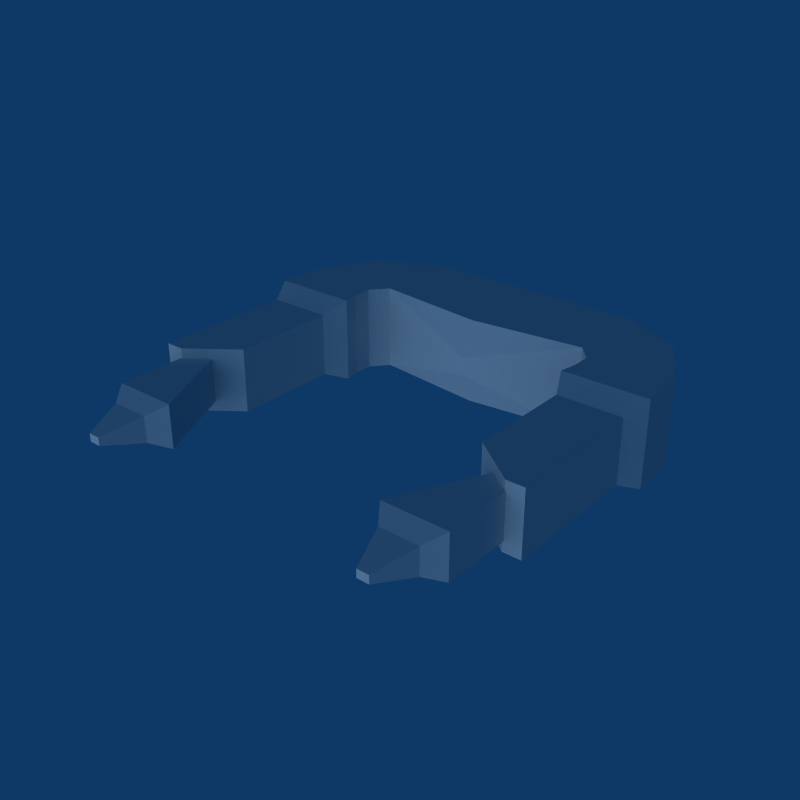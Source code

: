 # Source: Enemy_Gazelle.blend  (saved by Blender 2.49.2; exported with 4.5.12 LTS)
import bpy
from mathutils import Matrix  # noqa: F401  (used for matrix-valued properties, if any)

bpy.ops.wm.read_factory_settings(use_empty=True)
scene = bpy.context.scene
scene.name = 'Scene'

# ---- collections
col_collection_1 = bpy.data.collections.new('Collection 1'); scene.collection.children.link(col_collection_1)

# ---- world
world_world = bpy.data.worlds.new('World'); scene.world = world_world
world_world.color = (0.05656, 0.2208, 0.4)
world_world.use_sun_shadow = False
world_world.sun_shadow_jitter_overblur = 0.0
world_world.cycles.sampling_method = 'MANUAL'
world_world.cycles.sample_map_resolution = 256

# ---- lights
light_lamp = bpy.data.lights.new('Lamp', 'SUN')
light_lamp.transmission_factor = 0.0
light_lamp.angle = 1.571
light_lamp.energy = 1.0
light_lamp.shadow_buffer_clip_start = 0.5
light_lamp.shadow_soft_size = 1.0
light_lamp.shadow_cascade_max_distance = 1000.0
light_lamp.cycles.use_multiple_importance_sampling = False

# ---- meshes
me_gazelle = bpy.data.meshes.new('Gazelle')
me_gazelle.from_pydata([(-1.041, -1.449, -0.1924), (1.041, -1.449, -0.1924), (-1.605, -1.449, -0.1924), (1.605, -1.449, -0.1924), (-1.041, -1.449, 0.1924), (1.041, -1.449, 0.1924), (-1.605, -1.449, 0.1924), (1.605, -1.449, 0.1924), (-1.753, 0.3851, -0.2819), (1.753, 0.3851, -0.2819), (-1.753, 0.3851, 0.2819), (1.753, 0.3851, 0.2819), (-1.189, 0.3851, -0.2819), (1.189, 0.3851, -0.2819), (-1.189, 0.3851, 0.2819), (1.189, 0.3851, 0.2819), (-1.094, 0.5907, -0.3772), (1.094, 0.5907, -0.3772), (-1.848, 0.5907, -0.3772), (1.848, 0.5907, -0.3772), (-1.094, 0.5907, 0.3772), (1.094, 0.5907, 0.3772), (-1.848, 0.5907, 0.3772), (1.848, 0.5907, 0.3772), (-1.82, 1.024, 0.3772), (1.82, 1.024, 0.3772), (-1.82, 1.024, -0.3772), (1.82, 1.024, -0.3772), (-1.122, 0.737, 0.3772), (1.122, 0.737, 0.3772), (-1.122, 0.737, -0.3772), (1.122, 0.737, -0.3772), (-1.542, 1.531, -0.3772), (1.542, 1.531, -0.3772), (-1.122, 0.9052, -0.3772), (1.122, 0.9052, -0.3772), (-1.542, 1.531, 0.3772), (1.542, 1.531, 0.3772), (-1.122, 0.9052, 0.3772), (1.122, 0.9052, 0.3772), (-0.9946, 1.806, -0.3772), (0.9946, 1.806, -0.3772), (-0.9946, 1.806, 0.3772), (0.9946, 1.806, 0.3772), (-0.9944, 1.053, -0.3772), (0.9944, 1.053, -0.3772), (-0.9944, 1.053, 0.3772), (0.9944, 1.053, 0.3772), (0.0, 1.806, -0.3772), (0.0, 0.9411, -0.3772), (0.0, 1.806, 0.3772), (0.0, 0.9411, 0.3772), (-1.491, -1.601, -0.115), (1.491, -1.601, -0.115), (-1.491, -1.601, 0.115), (1.491, -1.601, 0.115), (-1.154, -1.601, -0.115), (1.154, -1.601, -0.115), (-1.154, -1.601, 0.115), (1.154, -1.601, 0.115), (-1.375, -1.94, -0.03573), (1.375, -1.94, -0.03573), (-1.271, -1.94, -0.03573), (1.271, -1.94, -0.03573), (-1.271, -1.94, 0.03573), (1.271, -1.94, 0.03573), (-1.375, -1.94, 0.03573), (1.375, -1.94, 0.03573), (-1.753, -0.5464, -0.2819), (1.753, -0.5464, -0.2819), (-1.753, -0.5464, 0.2819), (1.753, -0.5464, 0.2819), (-1.189, -0.5464, -0.2819), (1.189, -0.5464, -0.2819), (-1.189, -0.5464, 0.2819), (1.189, -0.5464, 0.2819), (-1.753, -0.8519, 0.2819), (1.753, -0.8519, 0.2819), (-1.753, -0.8519, -0.2819), (1.753, -0.8519, -0.2819), (-1.593, -0.8519, -0.2819), (1.593, -0.8519, -0.2819), (-1.593, -0.8519, 0.2819), (1.593, -0.8519, 0.2819), (-1.435, -0.6303, -0.1924), (1.435, -0.6303, -0.1924), (-1.605, -0.6303, -0.1924), (1.605, -0.6303, -0.1924), (-1.435, -0.6303, 0.1924), (1.435, -0.6303, 0.1924), (-1.605, -0.6303, 0.1924), (1.605, -0.6303, 0.1924), (-0.9946, 1.806, 9.088e-08), (0.9946, 1.806, 9.088e-08), (0.0, 1.806, -7.451e-08), (-0.4973, 1.94, -0.3772), (0.4973, 1.94, -0.3772), (-0.4973, 1.806, 0.3772), (0.4973, 1.806, 0.3772), (-0.4973, 1.94, 8.186e-09), (0.4973, 1.94, 8.186e-09), (0.0, 0.8087, -7.451e-08), (0.0, 0.8087, -0.07526), (0.0, 0.8087, 0.07526)], [], [(12, 8, 18, 16), (19, 9, 13, 17), (10, 14, 20, 22), (21, 15, 11, 23), (14, 12, 16, 20), (17, 13, 15, 21), (8, 10, 22, 18), (23, 11, 9, 19), (18, 22, 24, 26), (25, 23, 19, 27), (20, 16, 30, 28), (31, 17, 21, 29), (22, 20, 28, 24), (29, 21, 23, 25), (16, 18, 26, 30), (27, 19, 17, 31), (30, 26, 32, 34), (33, 27, 31, 35), (24, 28, 38, 36), (39, 29, 25, 37), (28, 30, 34, 38), (35, 31, 29, 39), (26, 24, 36, 32), (37, 25, 27, 33), (38, 34, 44, 46), (45, 35, 39, 47), (36, 38, 46, 42), (47, 39, 37, 43), (34, 32, 40, 44), (41, 33, 35, 45), (6, 2, 52, 54), (53, 3, 7, 55), (0, 4, 58, 56), (59, 5, 1, 57), (4, 6, 54, 58), (55, 7, 5, 59), (2, 0, 56, 52), (57, 1, 3, 53), (52, 56, 62, 60), (63, 57, 53, 61), (58, 54, 66, 64), (67, 55, 59, 65), (56, 58, 64, 62), (65, 59, 57, 63), (54, 52, 60, 66), (61, 53, 55, 67), (62, 64, 66, 60), (67, 65, 63, 61), (10, 8, 68, 70), (69, 9, 11, 71), (12, 14, 74, 72), (75, 15, 13, 73), (14, 10, 70, 74), (71, 11, 15, 75), (8, 12, 72, 68), (73, 13, 9, 69), (70, 68, 78, 76), (79, 69, 71, 77), (72, 74, 82, 80), (83, 75, 73, 81), (74, 70, 76, 82), (77, 71, 75, 83), (68, 72, 80, 78), (81, 73, 69, 79), (82, 76, 78), (79, 77, 83), (80, 82, 78), (79, 83, 81), (0, 2, 86, 84), (87, 3, 1, 85), (6, 4, 88, 90), (89, 5, 7, 91), (4, 0, 84, 88), (85, 1, 5, 89), (2, 6, 90, 86), (91, 7, 3, 87), (88, 86, 90), (87, 89, 91), (84, 86, 88), (87, 85, 89), (92, 32, 36), (37, 33, 93), (42, 92, 36), (37, 93, 43), (92, 40, 32), (33, 41, 93), (95, 49, 44), (45, 49, 96), (40, 95, 44), (45, 96, 41), (95, 48, 49), (49, 48, 96), (97, 46, 51), (51, 47, 98), (50, 97, 51), (51, 98, 50), (97, 42, 46), (47, 43, 98), (92, 99, 95, 40), (96, 100, 93, 41), (99, 94, 48, 95), (48, 94, 100, 96), (42, 97, 99, 92), (100, 98, 43, 93), (97, 50, 94, 99), (94, 50, 98, 100), (101, 46, 44), (101, 45, 47), (49, 102, 44), (102, 101, 44), (101, 103, 46), (103, 51, 46), (51, 103, 47), (103, 101, 47), (101, 102, 45), (102, 49, 45)])
_uv = me_gazelle.uv_layers.new(name='UVTex')
_uv.uv.foreach_set('vector', [0.2928, 0.6945, 0.2539, 0.6233, 0.2759, 0.5956, 0.3281, 0.6909, 0.2792, 0.6588, 0.2567, 0.6306, 0.2964, 0.5581, 0.3323, 0.5617, 0.5848, 0.2063, 0.6741, 0.2063, 0.6892, 0.2422, 0.5696, 0.2422, 0.5719, 0.2419, 0.5869, 0.2061, 0.676, 0.2061, 0.6911, 0.2419, 0.6672, 0.1156, 0.5901, 0.1156, 0.5771, 0.08458, 0.6803, 0.08458, 0.6792, 0.07649, 0.6664, 0.1068, 0.5909, 0.1068, 0.5782, 0.07649, 0.6672, 0.2416, 0.5972, 0.2416, 0.5854, 0.2135, 0.679, 0.2135, 0.6782, 0.2118, 0.6662, 0.2404, 0.5949, 0.2404, 0.5829, 0.2118, 0.679, 0.2135, 0.5854, 0.2135, 0.5854, 0.1596, 0.679, 0.1596, 0.6782, 0.1569, 0.6782, 0.2118, 0.5829, 0.2118, 0.5829, 0.1569, 0.6803, 0.08458, 0.5771, 0.08458, 0.5771, 0.0642, 0.6803, 0.0642, 0.6792, 0.05653, 0.6792, 0.07649, 0.5782, 0.07649, 0.5782, 0.05653, 0.5106, 0.1598, 0.5679, 0.05503, 0.586, 0.07009, 0.5729, 0.1888, 0.6673, 0.2161, 0.6727, 0.244, 0.5288, 0.2439, 0.5343, 0.1613, 0.3281, 0.6909, 0.2759, 0.5956, 0.3326, 0.5693, 0.3446, 0.6772, 0.3369, 0.6857, 0.2792, 0.6588, 0.3323, 0.5617, 0.3491, 0.5757, 0.3446, 0.6772, 0.3326, 0.5693, 0.4159, 0.5693, 0.3659, 0.6657, 0.4217, 0.6857, 0.3369, 0.6857, 0.3491, 0.5757, 0.3708, 0.5874, 0.5729, 0.1888, 0.586, 0.07009, 0.6094, 0.08278, 0.6645, 0.1888, 0.6674, 0.184, 0.6673, 0.2161, 0.5343, 0.1613, 0.5872, 0.06457, 0.6803, 0.0642, 0.5771, 0.0642, 0.5771, 0.04118, 0.6803, 0.04118, 0.6792, 0.034, 0.6792, 0.05653, 0.5782, 0.05653, 0.5782, 0.034, 0.679, 0.1596, 0.5854, 0.1596, 0.5854, 0.08787, 0.679, 0.08787, 0.6782, 0.0838, 0.6782, 0.1569, 0.5829, 0.1569, 0.5829, 0.0838, 0.6803, 0.04118, 0.5771, 0.04118, 0.5771, 0.01451, 0.6803, 0.01451, 0.6792, 0.007897, 0.6792, 0.034, 0.5782, 0.034, 0.5782, 0.007897, 0.6645, 0.1888, 0.6094, 0.08278, 0.6396, 0.07633, 0.7442, 0.1336, 0.6917, 0.1559, 0.6674, 0.184, 0.5872, 0.06457, 0.6917, 0.01224, 0.3659, 0.6657, 0.4159, 0.5693, 0.4884, 0.6195, 0.3933, 0.6715, 0.4956, 0.6345, 0.4217, 0.6857, 0.3708, 0.5874, 0.3987, 0.5815, 0.8616, 0.07062, 0.8616, 0.01672, 0.8404, 0.02756, 0.8404, 0.05978, 0.9368, 0.09508, 0.9691, 0.07867, 0.9691, 0.1603, 0.9368, 0.1439, 0.8616, 0.01672, 0.8616, 0.07062, 0.8404, 0.05978, 0.8404, 0.02756, 0.9368, 0.1439, 0.9691, 0.1603, 0.9691, 0.07867, 0.9368, 0.09508, 0.9187, 0.1209, 0.8398, 0.1209, 0.8556, 0.09962, 0.9028, 0.09962, 0.968, 0.1807, 0.992, 0.2129, 0.8725, 0.2129, 0.8965, 0.1807, 0.8398, 0.1209, 0.9187, 0.1209, 0.9028, 0.09962, 0.8556, 0.09962, 0.8965, 0.1807, 0.8725, 0.2129, 0.992, 0.2129, 0.968, 0.1807, 0.8556, 0.09962, 0.9028, 0.09962, 0.8866, 0.05208, 0.8719, 0.05208, 0.9212, 0.1087, 0.8965, 0.1807, 0.968, 0.1807, 0.9434, 0.1087, 0.9028, 0.09962, 0.8556, 0.09962, 0.8719, 0.05208, 0.8866, 0.05208, 0.9434, 0.1087, 0.968, 0.1807, 0.8965, 0.1807, 0.9212, 0.1087, 0.8404, 0.02756, 0.8404, 0.05978, 0.7928, 0.04868, 0.7928, 0.03867, 0.8649, 0.127, 0.9368, 0.1439, 0.9368, 0.09508, 0.8649, 0.1119, 0.8404, 0.05978, 0.8404, 0.02756, 0.7928, 0.03867, 0.7928, 0.04868, 0.8649, 0.1119, 0.9368, 0.09508, 0.9368, 0.1439, 0.8649, 0.127, 0.8866, 0.03867, 0.8866, 0.04868, 0.8719, 0.04868, 0.8719, 0.03867, 0.9434, 0.1036, 0.9212, 0.1036, 0.9212, 0.08843, 0.9434, 0.08843, 0.07652, 0.5134, 0.1817, 0.5134, 0.1817, 0.6873, 0.07652, 0.6873, 0.07695, 0.6836, 0.07695, 0.5077, 0.1834, 0.5077, 0.1834, 0.6836, 0.5901, 0.1156, 0.6672, 0.1156, 0.6672, 0.243, 0.5901, 0.243, 0.5909, 0.2316, 0.5909, 0.1068, 0.6664, 0.1068, 0.6664, 0.2316, 0.6741, 0.2063, 0.5848, 0.2063, 0.5848, 0.05865, 0.6741, 0.05865, 0.676, 0.05885, 0.676, 0.2061, 0.5869, 0.2061, 0.5869, 0.05885, 0.3317, 0.5103, 0.4373, 0.5103, 0.4373, 0.6848, 0.3317, 0.6848, 0.3224, 0.6856, 0.3224, 0.5135, 0.4266, 0.5135, 0.4266, 0.6856, 0.07652, 0.6873, 0.1817, 0.6873, 0.1817, 0.7443, 0.07652, 0.7443, 0.07695, 0.7413, 0.07695, 0.6836, 0.1834, 0.6836, 0.1834, 0.7413, 0.7221, 0.04983, 0.7221, 0.2105, 0.5779, 0.2105, 0.5779, 0.04983, 0.6788, 0.2208, 0.5131, 0.2208, 0.5131, 0.0362, 0.6788, 0.0362, 0.6741, 0.05865, 0.5848, 0.05865, 0.5848, 0.01021, 0.6102, 0.01021, 0.676, 0.01056, 0.676, 0.05885, 0.5869, 0.05885, 0.6507, 0.01056, 0.3317, 0.6848, 0.4373, 0.6848, 0.3618, 0.742, 0.3317, 0.742, 0.397, 0.7421, 0.3224, 0.6856, 0.4266, 0.6856, 0.4266, 0.7421, 0.5779, 0.2105, 0.5322, 0.2105, 0.5322, 0.04983, 0.7312, 0.0362, 0.7312, 0.2208, 0.6788, 0.2208, 0.5779, 0.04983, 0.5779, 0.2105, 0.5322, 0.04983, 0.7312, 0.0362, 0.6788, 0.2208, 0.6788, 0.0362, 0.9187, 0.1209, 0.8398, 0.1209, 0.8398, 0.2355, 0.8636, 0.2355, 0.967, 0.2346, 0.967, 0.06104, 0.8475, 0.06104, 0.931, 0.2346, 0.8398, 0.1209, 0.9187, 0.1209, 0.8636, 0.2355, 0.8398, 0.2355, 0.931, 0.2346, 0.8475, 0.06104, 0.967, 0.06104, 0.967, 0.2346, 0.8616, 0.07062, 0.8616, 0.01672, 0.9762, 0.01672, 0.9762, 0.07062, 0.9422, 0.0552, 0.7687, 0.0552, 0.7687, 0.1368, 0.9422, 0.1368, 0.8616, 0.01672, 0.8616, 0.07062, 0.9762, 0.07062, 0.9762, 0.01672, 0.9422, 0.1368, 0.7687, 0.1368, 0.7687, 0.0552, 0.9422, 0.0552, 0.8636, 0.07062, 0.8398, 0.01672, 0.8398, 0.07062, 0.992, 0.0552, 0.956, 0.1368, 0.992, 0.1368, 0.8636, 0.01672, 0.8398, 0.01672, 0.8636, 0.07062, 0.992, 0.0552, 0.956, 0.0552, 0.956, 0.1368, 0.6322, 0.01184, 0.679, 0.08787, 0.5854, 0.08787, 0.6782, 0.0838, 0.5829, 0.0838, 0.6305, 0.006359, 0.5854, 0.01184, 0.6322, 0.01184, 0.5854, 0.08787, 0.6782, 0.0838, 0.6305, 0.006359, 0.6782, 0.006359, 0.6322, 0.01184, 0.679, 0.01184, 0.679, 0.08787, 0.5829, 0.0838, 0.5829, 0.006359, 0.6305, 0.006359, 0.3187, 0.5632, 0.3762, 0.6786, 0.2612, 0.6657, 0.4911, 0.6657, 0.3762, 0.6786, 0.4337, 0.5632, 0.2612, 0.5787, 0.3187, 0.5632, 0.2612, 0.6657, 0.4911, 0.6657, 0.4337, 0.5632, 0.4911, 0.5787, 0.3187, 0.5632, 0.3762, 0.5786, 0.3762, 0.6786, 0.3762, 0.6786, 0.3762, 0.5786, 0.4337, 0.5632, 0.073, 0.6678, 0.01787, 0.5843, 0.1282, 0.5719, 0.1282, 0.5719, 0.2385, 0.5843, 0.1833, 0.6678, 0.1282, 0.6678, 0.073, 0.6678, 0.1282, 0.5719, 0.1282, 0.5719, 0.1833, 0.6678, 0.1282, 0.6678, 0.073, 0.6678, 0.01785, 0.6678, 0.01787, 0.5843, 0.2385, 0.5843, 0.2385, 0.6678, 0.1833, 0.6678, 0.01573, 0.6966, 0.07159, 0.7009, 0.07091, 0.7419, 0.01321, 0.7392, 0.185, 0.7419, 0.1843, 0.7009, 0.2401, 0.6966, 0.2427, 0.7392, 0.07159, 0.7009, 0.1279, 0.6997, 0.1279, 0.7417, 0.07091, 0.7419, 0.1279, 0.7417, 0.1279, 0.6997, 0.1843, 0.7009, 0.185, 0.7419, 0.01762, 0.6549, 0.0727, 0.6574, 0.07159, 0.7009, 0.01573, 0.6966, 0.1843, 0.7009, 0.1832, 0.6574, 0.2382, 0.6549, 0.2401, 0.6966, 0.0727, 0.6574, 0.1279, 0.6576, 0.1279, 0.6997, 0.07159, 0.7009, 0.1279, 0.6997, 0.1279, 0.6576, 0.1832, 0.6574, 0.1843, 0.7009, 0.1281, 0.5658, 0.01784, 0.6093, 0.01784, 0.5223, 0.1281, 0.5658, 0.2384, 0.5223, 0.2384, 0.6093, 0.1281, 0.5154, 0.1281, 0.5501, 0.01784, 0.5223, 0.1281, 0.5501, 0.1281, 0.5658, 0.01784, 0.5223, 0.1281, 0.5658, 0.1281, 0.5815, 0.01784, 0.6093, 0.1281, 0.5815, 0.1281, 0.6163, 0.01784, 0.6093, 0.1281, 0.6163, 0.1281, 0.5815, 0.2384, 0.6093, 0.1281, 0.5815, 0.1281, 0.5658, 0.2384, 0.6093, 0.1281, 0.5658, 0.1281, 0.5501, 0.2384, 0.5223, 0.1281, 0.5501, 0.1281, 0.5154, 0.2384, 0.5223])
me_gazelle.use_remesh_preserve_volume = False
me_gazelle.use_remesh_preserve_attributes = False
me_gazelle.use_mirror_vertex_groups = False
me_gazelle.update()
arm_armature = bpy.data.armatures.new('Armature')  # bones are not reproduced

# ---- objects
ob_armature = bpy.data.objects.new('Armature', arm_armature)
ob_gazelle = bpy.data.objects.new('Gazelle', me_gazelle)
ob_empty = bpy.data.objects.new('Empty', None)
ob_lamp = bpy.data.objects.new('Lamp', light_lamp)

# ---- transforms, parenting, visibility, modifiers, constraints
ob_armature.location = (0.0, 0.0, 0.0)
ob_armature.lock_rotations_4d = False
ob_armature.empty_display_type = 'ARROWS'
ob_armature.show_in_front = True
ob_armature.lineart.crease_threshold = 0.0
ob_gazelle.location = (0.0, 0.0, 0.0)
ob_gazelle.lock_rotations_4d = False
ob_gazelle.empty_display_type = 'ARROWS'
ob_gazelle.lineart.crease_threshold = 0.0
_vg = ob_gazelle.vertex_groups.new(name='Leg.R')
_vg.add([0, 2, 4, 6, 52, 54, 56, 58, 60, 62, 64, 66, 84, 86, 88, 90], 1.0, 'REPLACE')
_vg = ob_gazelle.vertex_groups.new(name='Body')
_vg.add([8, 9, 10, 11, 12, 13, 14, 15, 16, 17, 18, 19, 20, 21, 22, 23, 24, 25, 26, 27, 28, 29, 30, 31, 32, 33, 34, 35, 36, 37, 38, 39, 40, 41, 42, 43, 44, 45, 46, 47, 48, 49, 50, 51, 68, 69, 70, 71, 72, 73, 74, 75, 76, 77, 78, 79, 80, 81, 82, 83, 92, 93, 94, 95, 96, 97, 98, 99, 100, 101, 102, 103], 1.0, 'REPLACE')
_vg = ob_gazelle.vertex_groups.new(name='Leg.L')
_vg.add([1, 3, 5, 7, 53, 55, 57, 59, 61, 63, 65, 67, 81, 83, 85, 87, 89, 91], 1.0, 'REPLACE')
_m = ob_gazelle.modifiers.new('Armature', 'ARMATURE')
_m.object = ob_armature
_m.use_bone_envelopes = True
ob_empty.location = (1.745, -7.629e-08, 1.814e-07)
ob_empty.rotation_euler = (-1.571, -3.142, 3.142)
ob_empty.lock_rotations_4d = False
ob_empty.empty_display_type = 'ARROWS'
ob_empty.empty_image_offset = (0.0, 0.0)
ob_empty.lineart.crease_threshold = 0.0
ob_lamp.location = (0.0, 0.0, 0.0)
ob_lamp.rotation_euler = (-1.571, -3.142, 3.142)
ob_lamp.lock_rotations_4d = False
ob_lamp.empty_display_type = 'ARROWS'
ob_lamp.lineart.crease_threshold = 0.0

# ---- collection membership
col_collection_1.objects.link(ob_armature)
col_collection_1.objects.link(ob_gazelle)
col_collection_1.objects.link(ob_empty)
col_collection_1.objects.link(ob_lamp)

# ---- scene / render settings (as saved in the file)
scene.frame_start = 1; scene.frame_end = 250; scene.frame_set(1)
scene.render.engine = 'BLENDER_EEVEE_NEXT'
scene.render.image_settings.compression = 90
scene.render.resolution_x = 640
scene.render.resolution_y = 640
scene.render.pixel_aspect_x = 100.0
scene.render.pixel_aspect_y = 100.0
scene.render.fps = 25
scene.render.dither_intensity = 0.0
scene.render.use_compositing = False
scene.render.use_sequencer = False
scene.render.bake_margin = 2
scene.render.bake_bias = 0.0
scene.render.use_stamp_time = False
scene.render.use_stamp_date = False
scene.render.use_stamp_frame = False
scene.render.use_stamp_camera = False
scene.render.use_stamp_scene = False
scene.render.use_stamp_filename = False
scene.render.use_stamp_render_time = False
scene.render.stamp_font_size = 0
scene.cycles.use_denoising = False
scene.cycles.samples = 10
scene.cycles.sampling_pattern = 'TABULATED_SOBOL'
scene.cycles.light_sampling_threshold = 0.0
scene.cycles.use_adaptive_sampling = False
scene.cycles.use_light_tree = False
scene.cycles.blur_glossy = 0.0
scene.cycles.volume_bounces = 1
scene.cycles.pixel_filter_type = 'GAUSSIAN'
scene.cycles.sample_clamp_indirect = 0.0
scene.view_settings.view_transform = 'Raw'
bpy.context.view_layer.update()

# ---- added for rendering (the .blend has no active camera): camera
cam_auto = bpy.data.cameras.new('AutoCamera')
cam_auto.lens = 50.0
cam_auto.sensor_width = 36.0
cam_auto.clip_end = 1000.0
ob_auto_camera = bpy.data.objects.new('AutoCamera', cam_auto)
scene.collection.objects.link(ob_auto_camera)
ob_auto_camera.location = (5.00696, -6.00835, 4.00557)
ob_auto_camera.rotation_euler = (1.09748, -7.21219e-08, 0.694738)
scene.camera = ob_auto_camera
bpy.context.view_layer.update()
